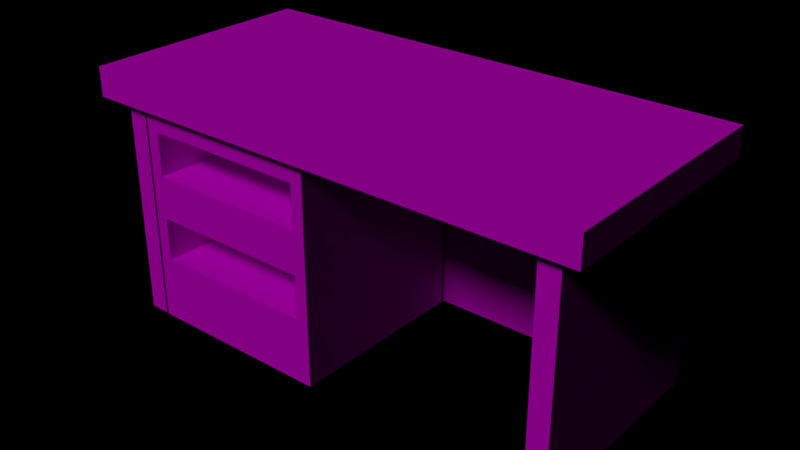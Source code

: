 # Source: escrivaninha.blend  (saved by Blender 2.78.0; exported with 4.5.12 LTS)
import bpy
from mathutils import Matrix  # noqa: F401  (used for matrix-valued properties, if any)

bpy.ops.wm.read_factory_settings(use_empty=True)
scene = bpy.context.scene
scene.name = 'Scene'

# ---- collections
col_collection_1 = bpy.data.collections.new('Collection 1'); scene.collection.children.link(col_collection_1)

# ---- images (referenced by path relative to the original .blend; pixels are not part of the script)
import os
ASSET_DIR = os.environ.get("B2B_ASSET_DIR", "")  # directory of the original .blend (textures are referenced by path, not embedded)
HERE = os.path.dirname(os.path.abspath(__file__))  # packed textures are extracted next to this script under _unpacked/

def load_image(name, relpath, width, height, colorspace="sRGB"):
    """Load a texture the original file referenced (path relative to the .blend, or extracted next to this script)."""
    p = next((c for c in (os.path.join(HERE, relpath), os.path.join(ASSET_DIR, relpath)) if relpath and os.path.exists(c)), "")
    if p:
        img = bpy.data.images.load(p, check_existing=True)
        img.name = name
    else:  # same state as the original file: an image datablock whose file is absent (Cycles renders it pink)
        img = bpy.data.images.new(name, width, height)
        img.source = "FILE"
        img.filepath = "//" + (relpath or name)
    img.colorspace_settings.name = colorspace
    return img
img_criado_mudo_gavetas_png_001 = load_image('criado_mudo_gavetas.png.001', 'criado_mudo_gavetas.png', 1024, 1024, 'sRGB')
img_escrivaninha_secundario_png = load_image('escrivaninha_secundario.png', 'escrivaninha_secundario.png', 1024, 1024, 'sRGB')
img_escrivaninha_principal_png = load_image('escrivaninha_principal.png', 'escrivaninha_principal.png', 1024, 1024, 'sRGB')

# ---- materials (node trees are filled in below, after node groups)
mat_gavetas = bpy.data.materials.new('gavetas')
mat_gavetas.alpha_threshold = 0.0
mat_gavetas.roughness = 0.5
mat_escrivaninha_secundario = bpy.data.materials.new('escrivaninha_secundario')
mat_escrivaninha_secundario.alpha_threshold = 0.0
mat_escrivaninha_secundario.roughness = 0.5
mat_escrivaninha_principal = bpy.data.materials.new('escrivaninha_principal')
mat_escrivaninha_principal.alpha_threshold = 0.0
mat_escrivaninha_principal.roughness = 0.5

# ---- material node trees
mat_gavetas.use_nodes = True; mat_gavetas.node_tree.nodes.clear()
_N = mat_gavetas.node_tree.nodes; _L = mat_gavetas.node_tree.links
n0 = _N.new('ShaderNodeOutputMaterial'); n0.name = 'Material Output'; n0.location = (300, 300)
n1 = _N.new('ShaderNodeBsdfDiffuse'); n1.name = 'Diffuse BSDF'; n1.location = (10, 300)
n2 = _N.new('ShaderNodeTexImage'); n2.name = 'Image Texture'; n2.location = (-180, 300)
n2.width = 140
n2.image = img_criado_mudo_gavetas_png_001
_L.new(n1.outputs[0], n0.inputs[0])
_L.new(n2.outputs[0], n1.inputs[0])
n0.is_active_output = True
mat_escrivaninha_secundario.use_nodes = True; mat_escrivaninha_secundario.node_tree.nodes.clear()
_N = mat_escrivaninha_secundario.node_tree.nodes; _L = mat_escrivaninha_secundario.node_tree.links
n0 = _N.new('ShaderNodeOutputMaterial'); n0.name = 'Material Output'; n0.location = (300, 300)
n1 = _N.new('ShaderNodeBsdfDiffuse'); n1.name = 'Diffuse BSDF'; n1.location = (10, 300)
n2 = _N.new('ShaderNodeTexImage'); n2.name = 'Image Texture'; n2.location = (-180, 300)
n2.width = 140
n2.image = img_escrivaninha_secundario_png
_L.new(n1.outputs[0], n0.inputs[0])
_L.new(n2.outputs[0], n1.inputs[0])
n0.is_active_output = True
mat_escrivaninha_principal.use_nodes = True; mat_escrivaninha_principal.node_tree.nodes.clear()
_N = mat_escrivaninha_principal.node_tree.nodes; _L = mat_escrivaninha_principal.node_tree.links
n0 = _N.new('ShaderNodeOutputMaterial'); n0.name = 'Material Output'; n0.location = (300, 300)
n1 = _N.new('ShaderNodeBsdfDiffuse'); n1.name = 'Diffuse BSDF'; n1.location = (10, 300)
n2 = _N.new('ShaderNodeTexImage'); n2.name = 'Image Texture'; n2.location = (-180, 300)
n2.width = 140
n2.image = img_escrivaninha_principal_png
_L.new(n1.outputs[0], n0.inputs[0])
_L.new(n2.outputs[0], n1.inputs[0])
n0.is_active_output = True

# ---- world
world_world = bpy.data.worlds.new('World'); scene.world = world_world
world_world.color = (0.0, 0.0, 0.0)
world_world.use_sun_shadow = False
world_world.sun_shadow_jitter_overblur = 0.0
world_world.cycles.sampling_method = 'MANUAL'

# ---- lights
light_sun = bpy.data.lights.new('Sun', 'SUN')
light_sun.transmission_factor = 0.0
light_sun.angle = 0.1993
light_sun.energy = 1.0
light_sun.shadow_buffer_clip_start = 0.5
light_sun.shadow_soft_size = 0.1
light_sun.shadow_cascade_max_distance = 1000.0

# ---- meshes
me_cube_003 = bpy.data.meshes.new('Cube.003')
me_cube_003.from_pydata([(0.2474, -0.2105, -0.0346), (0.2474, -0.2105, 0.08945), (0.2474, 0.2321, -0.0346), (0.2474, 0.2321, 0.08945), (0.2625, -0.2205, -0.0408), (0.2625, -0.2205, 0.09565), (0.2625, -0.2263, -0.0408), (0.2625, -0.2263, 0.09565), (0.0, 0.2321, 0.08945), (0.0, -0.2105, 0.08945), (0.0, -0.2105, -0.0346), (0.0, 0.2321, -0.0346), (0.0, -0.2263, 0.09565), (0.0, -0.2205, -0.0408), (0.0, -0.2205, 0.09565), (0.0, -0.2263, -0.0408), (0.2625, -0.2263, 0.04486), (0.08516, -0.2263, 0.04486), (0.08516, -0.2263, 0.0246), (0.1152, -0.2263, 0.04486), (0.1152, -0.2263, 0.0246), (0.0, -0.2263, 0.04486), (0.0, -0.2263, 0.0246), (0.08051, -0.2348, 0.04486), (0.08051, -0.2348, 0.0246), (0.0998, -0.2578, 0.04486), (0.0998, -0.2578, 0.0246), (0.0, -0.2348, 0.04486), (0.0, -0.2578, 0.04486), (0.0, -0.2578, 0.0246), (0.0, -0.2348, 0.0246), (0.2374, -0.2105, -0.0246), (0.2374, -0.2105, 0.08945), (0.2374, 0.2221, 0.08945), (0.2374, 0.2221, -0.0246), (0.0, 0.2221, 0.08945), (0.0, 0.2221, -0.0246), (0.0, -0.2105, -0.0246)], [], [(0, 2, 3, 1), (0, 4, 13, 10), (1, 5, 4, 0), (5, 7, 16, 6, 4), (8, 3, 2, 11), (11, 2, 0, 10), (23, 27, 28, 25), (14, 5, 1, 9), (18, 24, 23, 17), (25, 28, 29, 26), (19, 25, 26, 20), (16, 7, 12, 21, 22, 18, 17, 19), (17, 23, 25, 19), (26, 29, 30, 24), (15, 6, 16, 19, 20, 18, 22), (20, 26, 24, 18), (29, 28, 27, 30), (24, 30, 27, 23), (12, 7, 5, 14), (4, 6, 15, 13), (9, 1, 0, 10), (31, 32, 33, 34), (35, 36, 34, 33), (36, 37, 31, 34), (11, 10, 37, 36), (8, 11, 36, 35), (1, 3, 33, 32), (10, 0, 31, 37), (0, 1, 32, 31), (3, 8, 35, 33)])
_uv = me_cube_003.uv_layers.new(name='UVMap')
_uv.uv.foreach_set('vector', [0.566, 0.1293, 0.5659, 0.6012, 0.6981, 0.6013, 0.6983, 0.1294, 0.9446, 0.4287, 0.9648, 0.43, 0.775, 0.1918, 0.7642, 0.2004, 0.9393, 0.5536, 0.9557, 0.5546, 0.9648, 0.43, 0.9446, 0.4287, 0.9557, 0.5546, 0.9609, 0.5571, 0.9657, 0.5091, 0.9707, 0.4278, 0.9648, 0.43, 0.698, 0.865, 0.6981, 0.6013, 0.5659, 0.6012, 0.5658, 0.865, 0.5181, 0.8189, 0.5181, 0.5837, 0.09723, 0.5837, 0.09723, 0.8189, 0.2229, 0.4002, 0.06841, 0.4002, 0.06841, 0.4443, 0.2599, 0.4443, 0.7726, 0.7391, 0.9557, 0.5546, 0.9393, 0.5536, 0.7642, 0.7307, 0.2272, 0.7034, 0.2305, 0.6938, 0.2305, 0.684, 0.2274, 0.6745, 0.2599, 0.2761, 0.06841, 0.2761, 0.06841, 0.3149, 0.2599, 0.3149, 0.3272, 0.2761, 0.2599, 0.2761, 0.2599, 0.3149, 0.3272, 0.3149, 0.5424, 0.6716, 0.541, 0.5815, 0.07582, 0.5815, 0.07525, 0.6708, 0.0745, 0.7051, 0.2272, 0.7034, 0.2274, 0.6745, 0.2775, 0.6731, 0.2318, 0.3839, 0.2229, 0.4002, 0.2599, 0.4443, 0.2894, 0.3839, 0.2564, 0.1589, 0.06492, 0.1589, 0.06492, 0.203, 0.2194, 0.203, 0.07503, 0.82, 0.5404, 0.8245, 0.5424, 0.6716, 0.2775, 0.6731, 0.2772, 0.7045, 0.2272, 0.7034, 0.0745, 0.7051, 0.2859, 0.2193, 0.2564, 0.1589, 0.2194, 0.203, 0.2283, 0.2193, 0.2305, 0.6889, 0.2305, 0.6889, 0.2305, 0.6888, 0.2305, 0.689, 0.2305, 0.6938, 0.2305, 0.689, 0.2305, 0.6888, 0.2305, 0.684, 0.7767, 0.7431, 0.9609, 0.5571, 0.9557, 0.5546, 0.7726, 0.7391, 0.9648, 0.43, 0.9707, 0.4278, 0.7803, 0.1876, 0.775, 0.1918, 0.6981, 0.6066, 0.6981, 0.8649, 0.5686, 0.8649, 0.5686, 0.6066, 0.566, 0.1293, 0.6983, 0.1294, 0.6981, 0.6013, 0.5659, 0.6012, 0.698, 0.865, 0.5658, 0.865, 0.5659, 0.6012, 0.6981, 0.6013, 0.5109, 0.8149, 0.1027, 0.8149, 0.1027, 0.5909, 0.5109, 0.5909, 0.5368, 0.1334, 0.5368, 0.4637, 0.5368, 0.4637, 0.5368, 0.1334, 0.698, 0.865, 0.5658, 0.865, 0.5658, 0.865, 0.698, 0.865, 0.6983, 0.1294, 0.6981, 0.6013, 0.6981, 0.6013, 0.6983, 0.1294, 0.0, 0.0, 0.0, 0.0, 0.0, 0.0, 0.0, 0.0, 0.0, 0.0, 0.0, 0.0, 0.0, 0.0, 0.0, 0.0, 0.6981, 0.6013, 0.698, 0.865, 0.698, 0.865, 0.6981, 0.6013])
me_cube_003.materials.append(mat_gavetas)
me_cube_003.use_remesh_preserve_volume = False
me_cube_003.use_remesh_preserve_attributes = False
me_cube_003.use_mirror_vertex_groups = False
me_cube_003.update()
me_cube_002 = bpy.data.meshes.new('Cube.002')
me_cube_002.from_pydata([(-0.3, -0.2952, -0.3612), (-0.3, -0.2952, 0.3131), (-0.3, 0.2927, -0.3612), (-0.3, 0.2927, 0.3131), (0.3, -0.2952, -0.3612), (0.3, -0.2952, 0.3131), (0.3, 0.2927, -0.3612), (0.3, 0.2927, 0.3131), (-0.26, -0.2952, -0.3612), (0.26, -0.2952, -0.3612), (0.26, -0.2952, 0.3131), (-0.26, -0.2952, 0.3131), (0.26, -0.2952, -0.1589), (-0.26, -0.2952, -0.1589), (0.26, -0.2952, -0.02403), (-0.26, -0.2952, -0.02403), (0.26, -0.2952, 0.1108), (-0.26, -0.2952, 0.1108), (0.26, -0.2952, 0.2457), (-0.26, -0.2952, 0.2457), (0.26, 0.1927, -0.1589), (-0.26, 0.1927, -0.1589), (0.26, 0.1927, -0.02403), (-0.26, 0.1927, -0.02403), (0.26, 0.1927, 0.1108), (-0.26, 0.1927, 0.1108), (0.26, 0.1927, 0.2457), (-0.26, 0.1927, 0.2457)], [], [(7, 3, 1, 11, 10, 5), (9, 12, 13, 8), (0, 1, 3, 2), (18, 10, 11, 19), (2, 6, 4, 9, 8, 0), (13, 12, 20, 21), (18, 19, 27, 26), (12, 14, 22, 20), (16, 18, 26, 24), (14, 15, 23, 22), (17, 16, 24, 25), (15, 13, 21, 23), (19, 17, 25, 27), (25, 24, 26, 27), (21, 20, 22, 23), (6, 7, 5, 4), (4, 5, 10, 18, 16, 17, 19, 11, 1, 0, 8, 13, 15, 14, 12, 9), (3, 7, 6, 2)])
_uv = me_cube_002.uv_layers.new(name='UVMap')
_uv.uv.foreach_set('vector', [0.3213, 0.9663, 0.07453, 0.9663, 0.07453, 0.7245, 0.09099, 0.7245, 0.3048, 0.7245, 0.3213, 0.7245, 0.3898, 0.01983, 0.3898, 0.1529, 0.04766, 0.1529, 0.04766, 0.01983, 0.6227, 0.002429, 1.002, 0.002429, 1.002, 0.3335, 0.6227, 0.3335, 0.3898, 0.4191, 0.3898, 0.4635, 0.04766, 0.4635, 0.04766, 0.4191, 0.07453, 0.9663, 0.3213, 0.9663, 0.3213, 0.7245, 0.3048, 0.7245, 0.09099, 0.7245, 0.07453, 0.7245, 0.0193, 0.4938, 0.2246, 0.4938, 0.2246, 0.6865, 0.0193, 0.6865, 0.2246, 0.4938, 0.0193, 0.4938, 0.0193, 0.6865, 0.2246, 0.6865, 0.4869, 0.0003442, 0.5771, 0.0003442, 0.5771, 0.3265, 0.4869, 0.3265, 0.4864, 0.0007096, 0.5766, 0.0007096, 0.5766, 0.3269, 0.4864, 0.3269, 0.2246, 0.4938, 0.0193, 0.4938, 0.0193, 0.6865, 0.2246, 0.6865, 0.0193, 0.4938, 0.2246, 0.4938, 0.2246, 0.6865, 0.0193, 0.6865, 0.5771, 1.0, 0.4869, 1.0, 0.4869, 0.6741, 0.5771, 0.6741, 0.5766, 1.001, 0.4864, 1.001, 0.4864, 0.6745, 0.5766, 0.6745, 0.4864, 0.6745, 0.4864, 0.3269, 0.5766, 0.3269, 0.5766, 0.6745, 0.4869, 0.6741, 0.4869, 0.3265, 0.5771, 0.3265, 0.5771, 0.6741, 0.6227, 0.6713, 1.002, 0.6713, 1.002, 1.002, 0.6227, 1.002, 0.4162, 0.01983, 0.4162, 0.4635, 0.3898, 0.4635, 0.3898, 0.4191, 0.3898, 0.3304, 0.04766, 0.3304, 0.04766, 0.4191, 0.04766, 0.4635, 0.02134, 0.4635, 0.02134, 0.01983, 0.04766, 0.01983, 0.04766, 0.1529, 0.04766, 0.2417, 0.3898, 0.2417, 0.3898, 0.1529, 0.3898, 0.01983, 1.002, 0.3335, 1.002, 0.6713, 0.6227, 0.6713, 0.6227, 0.3335])
me_cube_002.materials.append(mat_escrivaninha_secundario)
me_cube_002.use_remesh_preserve_volume = False
me_cube_002.use_remesh_preserve_attributes = False
me_cube_002.use_mirror_vertex_groups = False
me_cube_002.update()
me_cube = bpy.data.meshes.new('Cube')
me_cube.from_pydata([(-0.7849, -0.4206, 0.1999), (-0.7849, -0.4623, 0.2899), (-0.7849, 0.2794, 0.1999), (-0.7849, 0.2794, 0.2899), (0.7849, -0.4206, 0.1999), (0.7849, -0.4623, 0.2899), (0.7849, 0.2794, 0.1999), (0.7849, 0.2794, 0.2899), (-0.7183, -0.4206, 0.1999), (0.7183, -0.4206, 0.1999), (-0.656, -0.4206, 0.1999), (0.656, -0.4206, 0.1999), (0.656, -0.4206, -0.4831), (-0.656, 0.1779, -0.4831), (-0.7183, 0.2444, 0.1999), (0.7183, 0.2444, 0.1999), (-0.7183, 0.2444, -0.4831), (0.7183, 0.2444, -0.4831), (0.7183, -0.4206, -0.4831), (0.656, 0.1779, -0.4831), (-0.656, 0.1779, 0.1999), (0.656, 0.1779, 0.1999), (-0.7183, -0.4206, -0.4831), (-0.656, -0.4206, -0.4831), (-0.7849, -0.4623, 0.1999), (0.7849, -0.4623, 0.1999)], [], [(21, 20, 13, 19), (15, 9, 18, 17), (7, 6, 2, 3), (20, 21, 11, 10), (9, 11, 12, 18), (14, 15, 17, 16), (11, 21, 19, 12), (17, 18, 12, 19, 13, 23, 22, 16), (11, 9, 4, 25, 24, 0, 8, 10), (3, 2, 0, 24, 1), (20, 10, 23, 13), (8, 14, 16, 22), (10, 8, 22, 23), (15, 14, 8, 0, 2, 6, 4, 9), (3, 1, 5, 7), (1, 24, 25, 5), (7, 5, 25, 4, 6)])
_uv = me_cube.uv_layers.new(name='UVMap')
_uv.uv.foreach_set('vector', [0.5918, 0.339, 0.05046, 0.339, 0.05046, 0.05725, 0.5918, 0.05725, 0.9593, 0.244, 0.7483, 0.244, 0.7483, 0.02726, 0.9593, 0.02726, 0.5, 0.9375, 0.5, 0.957, 0.1604, 0.957, 0.1604, 0.9375, 0.1571, 0.7528, 0.8164, 0.7528, 0.8164, 0.4521, 0.1571, 0.4521, 0.4951, 0.334, 0.4696, 0.334, 0.4696, 0.05387, 0.4951, 0.05387, 0.02479, 0.339, 0.6174, 0.339, 0.6174, 0.05725, 0.02479, 0.05725, 0.7483, 0.244, 0.9382, 0.244, 0.9382, 0.02726, 0.7483, 0.02726, 0.8477, 0.7862, 0.8477, 0.4521, 0.8164, 0.4521, 0.8164, 0.7528, 0.1571, 0.7528, 0.1571, 0.4521, 0.1259, 0.4521, 0.1259, 0.7862, 0.8164, 0.4521, 0.8477, 0.4521, 0.8812, 0.4521, 0.8812, 0.4312, 0.09236, 0.4312, 0.09236, 0.4521, 0.1259, 0.4521, 0.1571, 0.4521, 0.1604, 0.9375, 0.1604, 0.957, 0.009017, 0.957, 1.395e-05, 0.957, 1.395e-05, 0.9375, 0.9382, 0.244, 0.7483, 0.244, 0.7483, 0.02726, 0.9382, 0.02726, 0.7483, 0.244, 0.9593, 0.244, 0.9593, 0.02726, 0.7483, 0.02726, 0.2368, 0.3415, 0.2105, 0.3415, 0.2105, 0.05251, 0.2368, 0.05251, 0.8477, 0.7862, 0.1259, 0.7862, 0.1259, 0.4521, 0.09236, 0.4521, 0.09236, 0.8038, 0.8812, 0.8038, 0.8812, 0.4521, 0.8477, 0.4521, 0.09236, 0.8038, 0.09236, 0.4312, 0.8812, 0.4312, 0.8812, 0.8038, 1.0, 0.9375, 1.0, 0.957, 0.6604, 0.957, 0.6604, 0.9375, 0.5, 0.9375, 0.6604, 0.9375, 0.6604, 0.957, 0.6514, 0.957, 0.5, 0.957])
me_cube.materials.append(mat_escrivaninha_principal)
me_cube.use_remesh_preserve_volume = False
me_cube.use_remesh_preserve_attributes = False
me_cube.use_mirror_vertex_groups = False
me_cube.update()
me_cube_001 = bpy.data.meshes.new('Cube.001')
me_cube_001.from_pydata([(0.2474, -0.2105, -0.0346), (0.2474, -0.2105, 0.08945), (0.2474, 0.2321, -0.0346), (0.2474, 0.2321, 0.08945), (0.2625, -0.2205, -0.0408), (0.2625, -0.2205, 0.09565), (0.2625, -0.2263, -0.0408), (0.2625, -0.2263, 0.09565), (0.0, 0.2321, 0.08945), (0.0, -0.2105, 0.08945), (0.0, -0.2105, -0.0346), (0.0, 0.2321, -0.0346), (0.0, -0.2263, 0.09565), (0.0, -0.2205, -0.0408), (0.0, -0.2205, 0.09565), (0.0, -0.2263, -0.0408), (0.2625, -0.2263, 0.04486), (0.08516, -0.2263, 0.04486), (0.08516, -0.2263, 0.0246), (0.1152, -0.2263, 0.04486), (0.1152, -0.2263, 0.0246), (0.0, -0.2263, 0.04486), (0.0, -0.2263, 0.0246), (0.08051, -0.2348, 0.04486), (0.08051, -0.2348, 0.0246), (0.0998, -0.2578, 0.04486), (0.0998, -0.2578, 0.0246), (0.0, -0.2348, 0.04486), (0.0, -0.2578, 0.04486), (0.0, -0.2578, 0.0246), (0.0, -0.2348, 0.0246), (0.2374, -0.2105, -0.0246), (0.2374, -0.2105, 0.08945), (0.2374, 0.2221, 0.08945), (0.2374, 0.2221, -0.0246), (0.0, 0.2221, 0.08945), (0.0, 0.2221, -0.0246), (0.0, -0.2105, -0.0246)], [], [(0, 2, 3, 1), (0, 4, 13, 10), (1, 5, 4, 0), (5, 7, 16, 6, 4), (8, 3, 2, 11), (11, 2, 0, 10), (23, 27, 28, 25), (14, 5, 1, 9), (18, 24, 23, 17), (25, 28, 29, 26), (19, 25, 26, 20), (16, 7, 12, 21, 22, 18, 17, 19), (17, 23, 25, 19), (26, 29, 30, 24), (15, 6, 16, 19, 20, 18, 22), (20, 26, 24, 18), (29, 28, 27, 30), (24, 30, 27, 23), (12, 7, 5, 14), (4, 6, 15, 13), (9, 1, 0, 10), (31, 32, 33, 34), (35, 36, 34, 33), (36, 37, 31, 34), (11, 10, 37, 36), (8, 11, 36, 35), (1, 3, 33, 32), (10, 0, 31, 37), (0, 1, 32, 31), (3, 8, 35, 33)])
_uv = me_cube_001.uv_layers.new(name='UVMap')
_uv.uv.foreach_set('vector', [0.566, 0.1293, 0.5659, 0.6012, 0.6981, 0.6013, 0.6983, 0.1294, 0.9446, 0.4287, 0.9648, 0.43, 0.775, 0.1918, 0.7642, 0.2004, 0.9393, 0.5536, 0.9557, 0.5546, 0.9648, 0.43, 0.9446, 0.4287, 0.9557, 0.5546, 0.9609, 0.5571, 0.9657, 0.5091, 0.9707, 0.4278, 0.9648, 0.43, 0.698, 0.865, 0.6981, 0.6013, 0.5659, 0.6012, 0.5658, 0.865, 0.5181, 0.8189, 0.5181, 0.5837, 0.09723, 0.5837, 0.09723, 0.8189, 0.2229, 0.4002, 0.06841, 0.4002, 0.06841, 0.4443, 0.2599, 0.4443, 0.7726, 0.7391, 0.9557, 0.5546, 0.9393, 0.5536, 0.7642, 0.7307, 0.2272, 0.7034, 0.2305, 0.6938, 0.2305, 0.684, 0.2274, 0.6745, 0.2599, 0.2761, 0.06841, 0.2761, 0.06841, 0.3149, 0.2599, 0.3149, 0.3272, 0.2761, 0.2599, 0.2761, 0.2599, 0.3149, 0.3272, 0.3149, 0.5424, 0.6716, 0.541, 0.5815, 0.07582, 0.5815, 0.07525, 0.6708, 0.0745, 0.7051, 0.2272, 0.7034, 0.2274, 0.6745, 0.2775, 0.6731, 0.2318, 0.3839, 0.2229, 0.4002, 0.2599, 0.4443, 0.2894, 0.3839, 0.2564, 0.1589, 0.06492, 0.1589, 0.06492, 0.203, 0.2194, 0.203, 0.07503, 0.82, 0.5404, 0.8245, 0.5424, 0.6716, 0.2775, 0.6731, 0.2772, 0.7045, 0.2272, 0.7034, 0.0745, 0.7051, 0.2859, 0.2193, 0.2564, 0.1589, 0.2194, 0.203, 0.2283, 0.2193, 0.2305, 0.6889, 0.2305, 0.6889, 0.2305, 0.6888, 0.2305, 0.689, 0.2305, 0.6938, 0.2305, 0.689, 0.2305, 0.6888, 0.2305, 0.684, 0.7767, 0.7431, 0.9609, 0.5571, 0.9557, 0.5546, 0.7726, 0.7391, 0.9648, 0.43, 0.9707, 0.4278, 0.7803, 0.1876, 0.775, 0.1918, 0.6981, 0.6066, 0.6981, 0.8649, 0.5686, 0.8649, 0.5686, 0.6066, 0.566, 0.1293, 0.6983, 0.1294, 0.6981, 0.6013, 0.5659, 0.6012, 0.698, 0.865, 0.5658, 0.865, 0.5659, 0.6012, 0.6981, 0.6013, 0.5109, 0.8149, 0.1027, 0.8149, 0.1027, 0.5909, 0.5109, 0.5909, 0.5368, 0.1334, 0.5368, 0.4637, 0.5368, 0.4637, 0.5368, 0.1334, 0.698, 0.865, 0.5658, 0.865, 0.5658, 0.865, 0.698, 0.865, 0.6983, 0.1294, 0.6981, 0.6013, 0.6981, 0.6013, 0.6983, 0.1294, 0.0, 0.0, 0.0, 0.0, 0.0, 0.0, 0.0, 0.0, 0.0, 0.0, 0.0, 0.0, 0.0, 0.0, 0.0, 0.0, 0.6981, 0.6013, 0.698, 0.865, 0.698, 0.865, 0.6981, 0.6013])
me_cube_001.materials.append(mat_gavetas)
me_cube_001.use_remesh_preserve_volume = False
me_cube_001.use_remesh_preserve_attributes = False
me_cube_001.use_mirror_vertex_groups = False
me_cube_001.update()

# ---- objects
ob_gaveta1_001 = bpy.data.objects.new('gaveta1.001', me_cube_003)
ob_corpo_gavetas = bpy.data.objects.new('corpo_gavetas', me_cube_002)
ob_corpo = bpy.data.objects.new('corpo', me_cube)
ob_sun = bpy.data.objects.new('Sun', light_sun)
ob_gaveta1 = bpy.data.objects.new('gaveta1', me_cube_001)

# ---- transforms, parenting, visibility, modifiers, constraints
ob_gaveta1_001.location = (-0.5527, -0.08242, 0.5799)
ob_gaveta1_001.lock_scale = (True, True, True)
ob_gaveta1_001.hide_render = True
ob_gaveta1_001.lineart.crease_threshold = 0.0
_m = ob_gaveta1_001.modifiers.new('Mirror', 'MIRROR')
_m.use_clip = True
ob_corpo_gavetas.location = (-0.5524, -0.002218, 0.4311)
ob_corpo_gavetas.lock_scale = (True, True, True)
ob_corpo_gavetas.lineart.crease_threshold = 0.0
ob_corpo.location = (-0.2053, 0.1239, 0.5534)
ob_corpo.lock_scale = (True, True, True)
ob_corpo.lineart.crease_threshold = 0.0
ob_sun.location = (-0.7829, -14.26, 13.23)
ob_sun.rotation_euler = (0.7854, 1.57e-16, 6.504e-17)
ob_sun.lineart.crease_threshold = 0.0
ob_gaveta1.location = (-0.5527, -0.083, 0.3127)
ob_gaveta1.lock_scale = (True, True, True)
ob_gaveta1.hide_render = True
ob_gaveta1.lineart.crease_threshold = 0.0
_m = ob_gaveta1.modifiers.new('Mirror', 'MIRROR')
_m.use_clip = True

# ---- collection membership
col_collection_1.objects.link(ob_gaveta1_001)
col_collection_1.objects.link(ob_corpo_gavetas)
col_collection_1.objects.link(ob_corpo)
col_collection_1.objects.link(ob_sun)
col_collection_1.objects.link(ob_gaveta1)

# ---- scene / render settings (as saved in the file)
scene.frame_start = 1; scene.frame_end = 250; scene.frame_set(44)
scene.render.engine = 'CYCLES'
scene.render.resolution_percentage = 50
scene.render.dither_intensity = 0.0
scene.cycles.use_denoising = False
scene.cycles.samples = 128
scene.cycles.sampling_pattern = 'TABULATED_SOBOL'
scene.cycles.light_sampling_threshold = 0.0
scene.cycles.use_adaptive_sampling = False
scene.cycles.use_light_tree = False
scene.cycles.blur_glossy = 0.0
scene.cycles.sample_clamp_indirect = 0.0
scene.view_settings.view_transform = 'Standard'
bpy.context.view_layer.update()

# ---- added for rendering (the .blend has no active camera): camera
cam_auto = bpy.data.cameras.new('AutoCamera')
cam_auto.lens = 50.0
cam_auto.sensor_width = 36.0
cam_auto.clip_end = 1000.0
ob_auto_camera = bpy.data.objects.new('AutoCamera', cam_auto)
scene.collection.objects.link(ob_auto_camera)
ob_auto_camera.location = (1.55325, -2.07782, 1.86347)
ob_auto_camera.rotation_euler = (1.09748, -7.21219e-08, 0.694738)
scene.camera = ob_auto_camera
bpy.context.view_layer.update()
